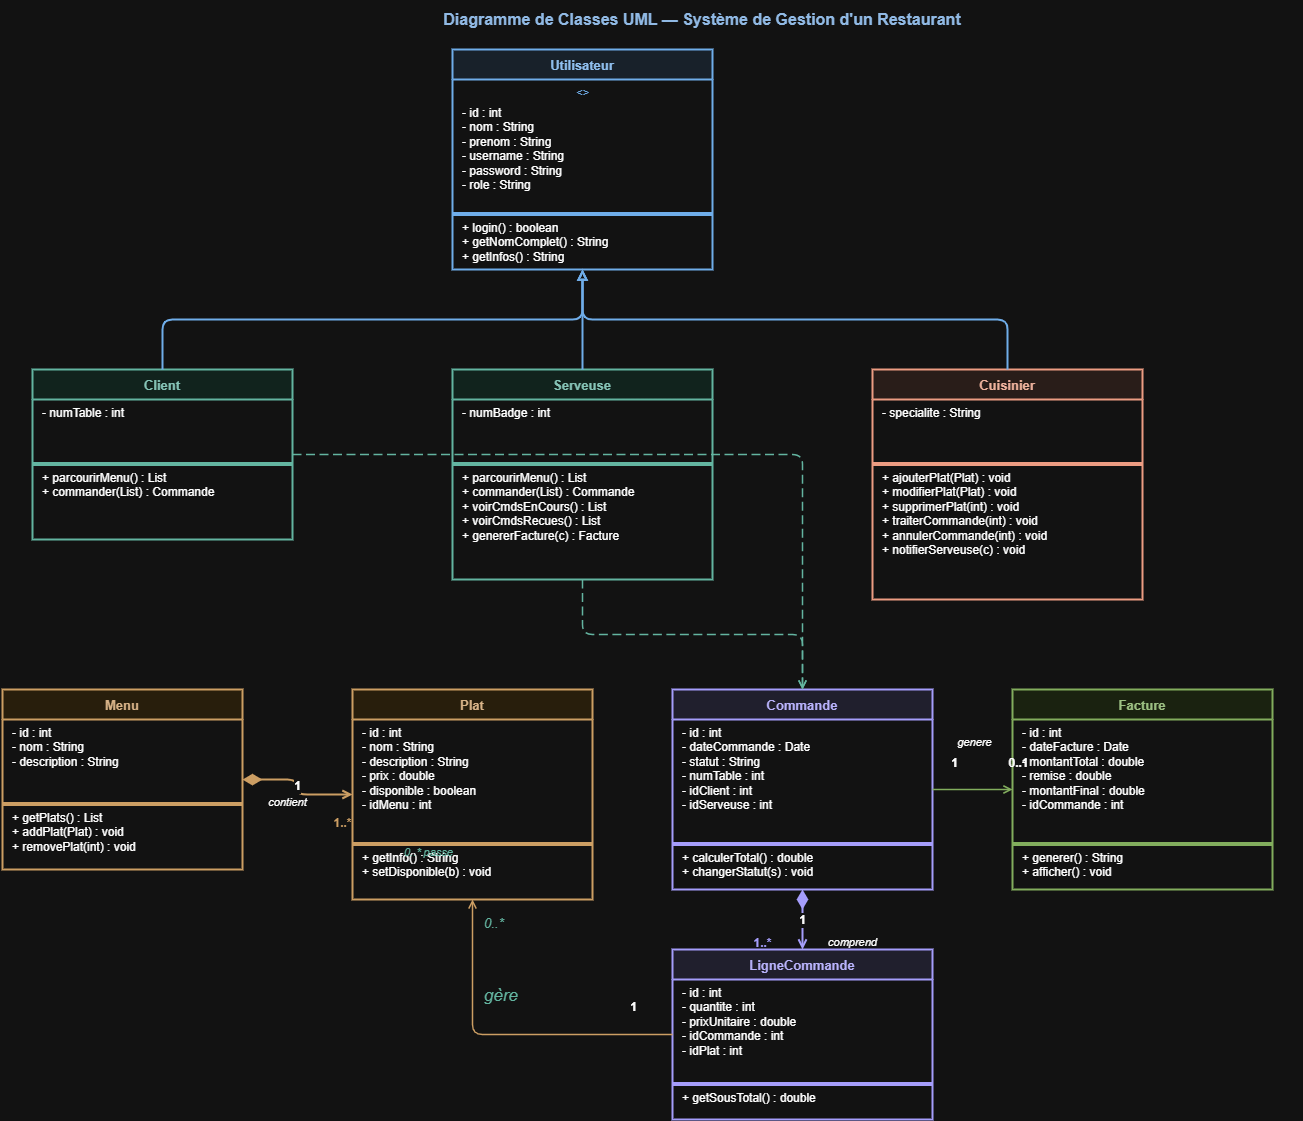

The diagram above was exported from draw.io. Its source (the exported page's mxGraphModel, read from the mxfile embedded in the PNG):
<mxGraphModel dx="2316" dy="1249" grid="1" gridSize="10" guides="1" tooltips="1" connect="1" arrows="1" fold="1" page="1" pageScale="1" pageWidth="1654" pageHeight="1169" math="0" shadow="0">
  <root>
    <mxCell id="0" />
    <mxCell id="1" parent="0" />
    <mxCell id="title" parent="1" style="text;html=1;strokeColor=none;fillColor=none;align=center;verticalAlign=middle;whiteSpace=wrap;fontSize=16;fontStyle=1;fontColor=#1A4A7C;" value="Diagramme de Classes UML — Système de Gestion d'un Restaurant" vertex="1">
      <mxGeometry height="40" width="1200" x="200" y="10" as="geometry" />
    </mxCell>
    <mxCell id="utilisateur" parent="1" style="swimlane;fontStyle=1;align=center;startSize=30;fillColor=#E6F1FB;strokeColor=#185FA5;strokeWidth=2;fontSize=13;fontColor=#0C447C;italic=1;" value="Utilisateur" vertex="1">
      <mxGeometry height="220" width="260" x="550" y="60" as="geometry" />
    </mxCell>
    <mxCell id="u_abstract" parent="utilisateur" style="text;html=1;strokeColor=none;fillColor=none;align=center;fontSize=11;fontStyle=2;fontColor=#185FA5;" value="&lt;&lt;abstract&gt;&gt;" vertex="1">
      <mxGeometry height="20" width="260" y="30" as="geometry" />
    </mxCell>
    <mxCell id="u_attrs" parent="utilisateur" style="text;html=1;strokeColor=none;fillColor=none;align=left;verticalAlign=top;spacingLeft=8;fontSize=12;" value="- id : int&#10;- nom : String&#10;- prenom : String&#10;- username : String&#10;- password : String&#10;- role : String" vertex="1">
      <mxGeometry height="110" width="260" y="50" as="geometry" />
    </mxCell>
    <mxCell id="u_sep1" parent="utilisateur" style="line;strokeColor=#185FA5;fillColor=none;" value="" vertex="1">
      <mxGeometry height="10" width="260" y="160" as="geometry" />
    </mxCell>
    <mxCell id="u_methods" parent="utilisateur" style="text;html=1;strokeColor=none;fillColor=none;align=left;verticalAlign=top;spacingLeft=8;fontSize=12;" value="+ login() : boolean&#10;+ getNomComplet() : String&#10;+ getInfos() : String" vertex="1">
      <mxGeometry height="55" width="260" y="165" as="geometry" />
    </mxCell>
    <mxCell id="client" parent="1" style="swimlane;fontStyle=1;align=center;startSize=30;fillColor=#E1F5EE;strokeColor=#0F6E56;strokeWidth=2;fontSize=13;fontColor=#085041;" value="Client" vertex="1">
      <mxGeometry height="170" width="260" x="130" y="380" as="geometry" />
    </mxCell>
    <mxCell id="cl_attrs" parent="client" style="text;html=1;strokeColor=none;fillColor=none;align=left;verticalAlign=top;spacingLeft=8;fontSize=12;" value="- numTable : int" vertex="1">
      <mxGeometry height="60" width="260" y="30" as="geometry" />
    </mxCell>
    <mxCell id="cl_sep" parent="client" style="line;strokeColor=#0F6E56;fillColor=none;" value="" vertex="1">
      <mxGeometry height="10" width="260" y="90" as="geometry" />
    </mxCell>
    <mxCell id="cl_methods" parent="client" style="text;html=1;strokeColor=none;fillColor=none;align=left;verticalAlign=top;spacingLeft=8;fontSize=12;" value="+ parcourirMenu() : List&lt;Plat&gt;&#10;+ commander(List&lt;Plat&gt;) : Commande" vertex="1">
      <mxGeometry height="55" width="260" y="95" as="geometry" />
    </mxCell>
    <mxCell id="serveuse" parent="1" style="swimlane;fontStyle=1;align=center;startSize=30;fillColor=#E1F5EE;strokeColor=#0F6E56;strokeWidth=2;fontSize=13;fontColor=#085041;" value="Serveuse" vertex="1">
      <mxGeometry height="210" width="260" x="550" y="380" as="geometry" />
    </mxCell>
    <mxCell id="sv_attrs" parent="serveuse" style="text;html=1;strokeColor=none;fillColor=none;align=left;verticalAlign=top;spacingLeft=8;fontSize=12;" value="- numBadge : int" vertex="1">
      <mxGeometry height="60" width="260" y="30" as="geometry" />
    </mxCell>
    <mxCell id="sv_sep" parent="serveuse" style="line;strokeColor=#0F6E56;fillColor=none;" value="" vertex="1">
      <mxGeometry height="10" width="260" y="90" as="geometry" />
    </mxCell>
    <mxCell id="sv_methods" parent="serveuse" style="text;html=1;strokeColor=none;fillColor=none;align=left;verticalAlign=top;spacingLeft=8;fontSize=12;" value="+ parcourirMenu() : List&lt;Plat&gt;&#10;+ commander(List&lt;Plat&gt;) : Commande&#10;+ voirCmdsEnCours() : List&lt;Commande&gt;&#10;+ voirCmdsRecues() : List&lt;Commande&gt;&#10;+ genererFacture(c) : Facture" vertex="1">
      <mxGeometry height="105" width="260" y="95" as="geometry" />
    </mxCell>
    <mxCell id="cuisinier" parent="1" style="swimlane;fontStyle=1;align=center;startSize=30;fillColor=#FAECE7;strokeColor=#993C1D;strokeWidth=2;fontSize=13;fontColor=#712B13;" value="Cuisinier" vertex="1">
      <mxGeometry height="230" width="270" x="970" y="380" as="geometry" />
    </mxCell>
    <mxCell id="cu_attrs" parent="cuisinier" style="text;html=1;strokeColor=none;fillColor=none;align=left;verticalAlign=top;spacingLeft=8;fontSize=12;" value="- specialite : String" vertex="1">
      <mxGeometry height="60" width="270" y="30" as="geometry" />
    </mxCell>
    <mxCell id="cu_sep" parent="cuisinier" style="line;strokeColor=#993C1D;fillColor=none;" value="" vertex="1">
      <mxGeometry height="10" width="270" y="90" as="geometry" />
    </mxCell>
    <mxCell id="cu_methods" parent="cuisinier" style="text;html=1;strokeColor=none;fillColor=none;align=left;verticalAlign=top;spacingLeft=8;fontSize=12;" value="+ ajouterPlat(Plat) : void&#10;+ modifierPlat(Plat) : void&#10;+ supprimerPlat(int) : void&#10;+ traiterCommande(int) : void&#10;+ annulerCommande(int) : void&#10;+ notifierServeuse(c) : void" vertex="1">
      <mxGeometry height="130" width="270" y="95" as="geometry" />
    </mxCell>
    <mxCell id="menu" parent="1" style="swimlane;fontStyle=1;align=center;startSize=30;fillColor=#FAEEDA;strokeColor=#854F0B;strokeWidth=2;fontSize=13;fontColor=#633806;" value="Menu" vertex="1">
      <mxGeometry height="180" width="240" x="100" y="700" as="geometry" />
    </mxCell>
    <mxCell id="m_attrs" parent="menu" style="text;html=1;strokeColor=none;fillColor=none;align=left;verticalAlign=top;spacingLeft=8;fontSize=12;" value="- id : int&#10;- nom : String&#10;- description : String" vertex="1">
      <mxGeometry height="80" width="240" y="30" as="geometry" />
    </mxCell>
    <mxCell id="m_sep" parent="menu" style="line;strokeColor=#854F0B;fillColor=none;" value="" vertex="1">
      <mxGeometry height="10" width="240" y="110" as="geometry" />
    </mxCell>
    <mxCell id="m_methods" parent="menu" style="text;html=1;strokeColor=none;fillColor=none;align=left;verticalAlign=top;spacingLeft=8;fontSize=12;" value="+ getPlats() : List&lt;Plat&gt;&#10;+ addPlat(Plat) : void&#10;+ removePlat(int) : void" vertex="1">
      <mxGeometry height="60" width="240" y="115" as="geometry" />
    </mxCell>
    <mxCell id="plat" parent="1" style="swimlane;fontStyle=1;align=center;startSize=30;fillColor=#FAEEDA;strokeColor=#854F0B;strokeWidth=2;fontSize=13;fontColor=#633806;" value="Plat" vertex="1">
      <mxGeometry height="210" width="240" x="450" y="700" as="geometry" />
    </mxCell>
    <mxCell id="pl_attrs" parent="plat" style="text;html=1;strokeColor=none;fillColor=none;align=left;verticalAlign=top;spacingLeft=8;fontSize=12;" value="- id : int&#10;- nom : String&#10;- description : String&#10;- prix : double&#10;- disponible : boolean&#10;- idMenu : int" vertex="1">
      <mxGeometry height="120" width="240" y="30" as="geometry" />
    </mxCell>
    <mxCell id="pl_sep" parent="plat" style="line;strokeColor=#854F0B;fillColor=none;" value="" vertex="1">
      <mxGeometry height="10" width="240" y="150" as="geometry" />
    </mxCell>
    <mxCell id="pl_methods" parent="plat" style="text;html=1;strokeColor=none;fillColor=none;align=left;verticalAlign=top;spacingLeft=8;fontSize=12;" value="+ getInfo() : String&#10;+ setDisponible(b) : void" vertex="1">
      <mxGeometry height="50" width="240" y="155" as="geometry" />
    </mxCell>
    <mxCell id="commande" parent="1" style="swimlane;fontStyle=1;align=center;startSize=30;fillColor=#EEEDFE;strokeColor=#534AB7;strokeWidth=2;fontSize=13;fontColor=#3C3489;" value="Commande" vertex="1">
      <mxGeometry height="200" width="260" x="770" y="700" as="geometry" />
    </mxCell>
    <mxCell id="cm_attrs" parent="commande" style="text;html=1;strokeColor=none;fillColor=none;align=left;verticalAlign=top;spacingLeft=8;fontSize=12;" value="- id : int&#10;- dateCommande : Date&#10;- statut : String&#10;- numTable : int&#10;- idClient : int&#10;- idServeuse : int" vertex="1">
      <mxGeometry height="120" width="260" y="30" as="geometry" />
    </mxCell>
    <mxCell id="cm_sep" parent="commande" style="line;strokeColor=#534AB7;fillColor=none;" value="" vertex="1">
      <mxGeometry height="10" width="260" y="150" as="geometry" />
    </mxCell>
    <mxCell id="cm_methods" parent="commande" style="text;html=1;strokeColor=none;fillColor=none;align=left;verticalAlign=top;spacingLeft=8;fontSize=12;" value="+ calculerTotal() : double&#10;+ changerStatut(s) : void" vertex="1">
      <mxGeometry height="45" width="260" y="155" as="geometry" />
    </mxCell>
    <mxCell id="ligne" parent="1" style="swimlane;fontStyle=1;align=center;startSize=30;fillColor=#EEEDFE;strokeColor=#534AB7;strokeWidth=2;fontSize=13;fontColor=#3C3489;" value="LigneCommande" vertex="1">
      <mxGeometry height="170" width="260" x="770" y="960" as="geometry" />
    </mxCell>
    <mxCell id="lc_attrs" parent="ligne" style="text;html=1;strokeColor=none;fillColor=none;align=left;verticalAlign=top;spacingLeft=8;fontSize=12;" value="- id : int&#10;- quantite : int&#10;- prixUnitaire : double&#10;- idCommande : int&#10;- idPlat : int" vertex="1">
      <mxGeometry height="100" width="260" y="30" as="geometry" />
    </mxCell>
    <mxCell id="lc_sep" parent="ligne" style="line;strokeColor=#534AB7;fillColor=none;" value="" vertex="1">
      <mxGeometry height="10" width="260" y="130" as="geometry" />
    </mxCell>
    <mxCell id="lc_methods" parent="ligne" style="text;html=1;strokeColor=none;fillColor=none;align=left;verticalAlign=top;spacingLeft=8;fontSize=12;" value="+ getSousTotal() : double" vertex="1">
      <mxGeometry height="35" width="260" y="135" as="geometry" />
    </mxCell>
    <mxCell id="facture" parent="1" style="swimlane;fontStyle=1;align=center;startSize=30;fillColor=#EAF3DE;strokeColor=#3B6D11;strokeWidth=2;fontSize=13;fontColor=#27500A;" value="Facture" vertex="1">
      <mxGeometry height="200" width="260" x="1110" y="700" as="geometry" />
    </mxCell>
    <mxCell id="fa_attrs" parent="facture" style="text;html=1;strokeColor=none;fillColor=none;align=left;verticalAlign=top;spacingLeft=8;fontSize=12;" value="- id : int&#10;- dateFacture : Date&#10;- montantTotal : double&#10;- remise : double&#10;- montantFinal : double&#10;- idCommande : int" vertex="1">
      <mxGeometry height="120" width="260" y="30" as="geometry" />
    </mxCell>
    <mxCell id="fa_sep" parent="facture" style="line;strokeColor=#3B6D11;fillColor=none;" value="" vertex="1">
      <mxGeometry height="10" width="260" y="150" as="geometry" />
    </mxCell>
    <mxCell id="fa_methods" parent="facture" style="text;html=1;strokeColor=none;fillColor=none;align=left;verticalAlign=top;spacingLeft=8;fontSize=12;" value="+ generer() : String&#10;+ afficher() : void" vertex="1">
      <mxGeometry height="45" width="260" y="155" as="geometry" />
    </mxCell>
    <mxCell id="inh1" edge="1" parent="1" source="client" style="edgeStyle=orthogonalEdgeStyle;html=1;endArrow=block;endFill=0;strokeColor=#185FA5;strokeWidth=2;exitX=0.5;exitY=0;exitDx=0;exitDy=0;entryX=0.5;entryY=1;entryDx=0;entryDy=0;" target="utilisateur">
      <mxGeometry relative="1" as="geometry" />
    </mxCell>
    <mxCell id="inh2" edge="1" parent="1" source="serveuse" style="edgeStyle=orthogonalEdgeStyle;html=1;endArrow=block;endFill=0;strokeColor=#185FA5;strokeWidth=2;exitX=0.5;exitY=0;exitDx=0;exitDy=0;entryX=0.5;entryY=1;entryDx=0;entryDy=0;" target="utilisateur">
      <mxGeometry relative="1" as="geometry" />
    </mxCell>
    <mxCell id="inh3" edge="1" parent="1" source="cuisinier" style="edgeStyle=orthogonalEdgeStyle;html=1;endArrow=block;endFill=0;strokeColor=#185FA5;strokeWidth=2;exitX=0.5;exitY=0;exitDx=0;exitDy=0;entryX=0.5;entryY=1;entryDx=0;entryDy=0;" target="utilisateur">
      <mxGeometry relative="1" as="geometry" />
    </mxCell>
    <mxCell id="comp1" edge="1" parent="1" source="menu" style="edgeStyle=orthogonalEdgeStyle;html=1;endArrow=open;endFill=0;startArrow=diamondThin;startFill=1;startSize=14;strokeColor=#854F0B;strokeWidth=2;fontSize=12;fontStyle=1;" target="plat" value="1">
      <mxGeometry relative="1" as="geometry">
        <Array as="points" />
      </mxGeometry>
    </mxCell>
    <mxCell id="comp1_lbl" parent="1" style="text;html=1;strokeColor=none;fillColor=none;align=center;fontSize=12;fontStyle=1;fontColor=#854F0B;" value="1..*" vertex="1">
      <mxGeometry height="20" width="40" x="420" y="820" as="geometry" />
    </mxCell>
    <mxCell id="comp1_name" parent="1" style="text;html=1;strokeColor=none;fillColor=none;align=center;fontSize=11;fontStyle=2;" value="contient" vertex="1">
      <mxGeometry height="20" width="70" x="350" y="800" as="geometry" />
    </mxCell>
    <mxCell id="comp2" edge="1" parent="1" source="commande" style="edgeStyle=orthogonalEdgeStyle;html=1;endArrow=open;endFill=0;startArrow=diamondThin;startFill=1;startSize=14;strokeColor=#534AB7;strokeWidth=2;fontSize=12;fontStyle=1;" target="ligne" value="1">
      <mxGeometry relative="1" as="geometry" />
    </mxCell>
    <mxCell id="comp2_lbl" parent="1" style="text;html=1;strokeColor=none;fillColor=none;align=center;fontSize=12;fontStyle=1;fontColor=#534AB7;" value="1..*" vertex="1">
      <mxGeometry height="20" width="40" x="840" y="940" as="geometry" />
    </mxCell>
    <mxCell id="comp2_name" parent="1" style="text;html=1;strokeColor=none;fillColor=none;align=center;fontSize=11;fontStyle=2;" value="comprend" vertex="1">
      <mxGeometry height="20" width="80" x="910" y="940" as="geometry" />
    </mxCell>
    <mxCell id="assoc1" edge="1" parent="1" source="ligne" style="edgeStyle=orthogonalEdgeStyle;html=1;endArrow=open;endFill=0;strokeColor=#854F0B;strokeWidth=1.5;dashed=0;" target="plat" value="">
      <mxGeometry relative="1" as="geometry" />
    </mxCell>
    <mxCell id="assoc1_lbl" parent="1" style="text;html=1;strokeColor=none;fillColor=none;align=center;fontSize=12;fontStyle=1;" value="1" vertex="1">
      <mxGeometry height="20" width="20" x="721" y="1004" as="geometry" />
    </mxCell>
    <mxCell id="assoc2" edge="1" parent="1" source="commande" style="edgeStyle=orthogonalEdgeStyle;html=1;endArrow=open;endFill=0;strokeColor=#3B6D11;strokeWidth=1.5;" target="facture" value="">
      <mxGeometry relative="1" as="geometry" />
    </mxCell>
    <mxCell id="assoc2_lbl1" parent="1" style="text;html=1;strokeColor=none;fillColor=none;align=center;fontSize=12;fontStyle=1;" value="1" vertex="1">
      <mxGeometry height="20" width="20" x="1042" y="760" as="geometry" />
    </mxCell>
    <mxCell id="assoc2_lbl2" parent="1" style="text;html=1;strokeColor=none;fillColor=none;align=center;fontSize=12;fontStyle=1;" value="0..1" vertex="1">
      <mxGeometry height="20" width="40" x="1096" y="760" as="geometry" />
    </mxCell>
    <mxCell id="assoc2_name" parent="1" style="text;html=1;strokeColor=none;fillColor=none;align=center;fontSize=11;fontStyle=2;" value="genere" vertex="1">
      <mxGeometry height="20" width="60" x="1042" y="740" as="geometry" />
    </mxCell>
    <mxCell id="assoc3" edge="1" parent="1" source="client" style="edgeStyle=orthogonalEdgeStyle;html=1;endArrow=open;endFill=0;strokeColor=#0F6E56;strokeWidth=1.5;dashed=1;dashPattern=6 3;" target="commande" value="">
      <mxGeometry relative="1" as="geometry" />
    </mxCell>
    <mxCell id="assoc3_lbl" parent="1" style="text;html=1;strokeColor=none;fillColor=none;align=left;fontSize=11;fontStyle=2;fontColor=#0F6E56;" value="0..*  passe" vertex="1">
      <mxGeometry height="20" width="80" x="500" y="850" as="geometry" />
    </mxCell>
    <mxCell id="assoc4" edge="1" parent="1" source="serveuse" style="edgeStyle=orthogonalEdgeStyle;html=1;endArrow=open;endFill=0;strokeColor=#0F6E56;strokeWidth=1.5;dashed=1;dashPattern=6 3;" target="commande" value="">
      <mxGeometry relative="1" as="geometry" />
    </mxCell>
    <mxCell id="assoc4_lbl" parent="1" style="text;html=1;strokeColor=none;fillColor=none;align=left;fontSize=11;fontStyle=2;fontColor=#0F6E56;" value="&lt;font style=&quot;font-size: 13px;&quot;&gt;0..*&amp;nbsp;&lt;/font&gt;" vertex="1">
      <mxGeometry height="20" width="40" x="580" y="920" as="geometry" />
    </mxCell>
    <mxCell id="HPtHO5uxbdH3fIwfPcsq-1" parent="1" style="text;html=1;strokeColor=none;fillColor=none;align=left;fontSize=11;fontStyle=2;fontColor=#0F6E56;" value="&lt;font style=&quot;font-size: 17px;&quot;&gt;gère&lt;/font&gt;" vertex="1">
      <mxGeometry height="30" width="80" x="580" y="990" as="geometry" />
    </mxCell>
  </root>
</mxGraphModel>